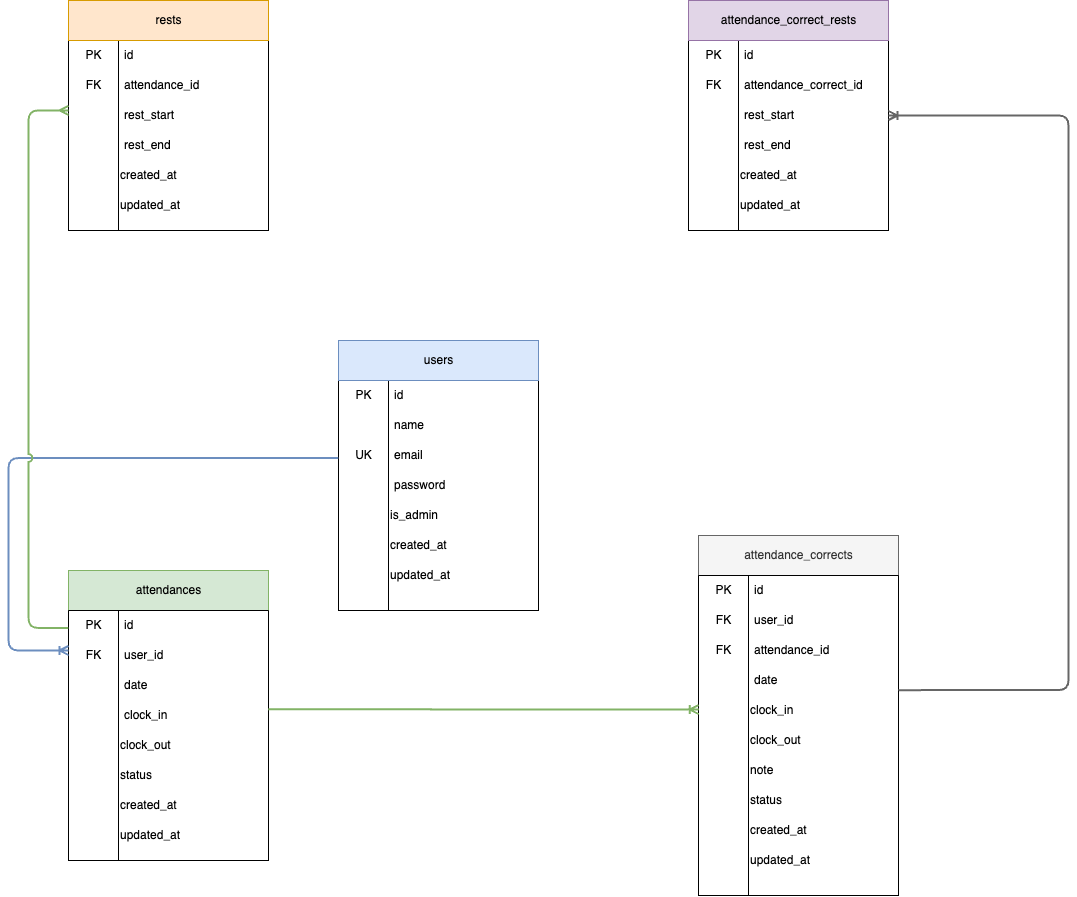

The diagram above was exported from draw.io. Its source (the exported page's mxGraphModel, read from the mxfile embedded in the PNG):
<mxGraphModel dx="593" dy="618" grid="1" gridSize="10" guides="1" tooltips="1" connect="1" arrows="1" fold="1" page="1" pageScale="1" pageWidth="1169" pageHeight="1654" background="#FFFFFF" math="0" shadow="0">
  <root>
    <mxCell id="0" />
    <mxCell id="1" parent="0" />
    <mxCell id="2" value="" style="group;swimlaneLine=1;" parent="1" vertex="1" connectable="0">
      <mxGeometry x="350" y="370" width="200" height="270" as="geometry" />
    </mxCell>
    <mxCell id="11" value="" style="endArrow=none;entryX=0.25;entryY=0;entryDx=0;entryDy=0;exitX=0.25;exitY=1;exitDx=0;exitDy=0;html=1;movable=1;resizable=1;rotatable=1;deletable=1;editable=1;connectable=1;swimlaneLine=1;" parent="2" source="3" target="3" edge="1">
      <mxGeometry width="50" height="50" relative="1" as="geometry">
        <mxPoint x="80" y="340" as="sourcePoint" />
        <mxPoint x="130" y="290" as="targetPoint" />
      </mxGeometry>
    </mxCell>
    <mxCell id="3" value="" style="swimlane;startSize=0;labelBorderColor=none;html=1;movable=1;resizable=1;rotatable=1;deletable=1;editable=1;connectable=1;swimlaneLine=1;align=left;fontStyle=0" parent="2" vertex="1">
      <mxGeometry y="40" width="200" height="230" as="geometry" />
    </mxCell>
    <mxCell id="4" value="id" style="text;strokeColor=none;fillColor=none;align=left;verticalAlign=middle;spacingLeft=4;spacingRight=4;overflow=hidden;points=[[0,0.5],[1,0.5]];portConstraint=eastwest;rotatable=1;labelBorderColor=none;html=1;movable=1;resizable=1;deletable=1;editable=1;connectable=1;swimlaneLine=1;" parent="3" vertex="1">
      <mxGeometry x="50" width="150" height="30" as="geometry" />
    </mxCell>
    <mxCell id="5" value="PK" style="text;align=center;verticalAlign=middle;resizable=1;points=[];autosize=1;strokeColor=none;fillColor=none;html=1;movable=1;rotatable=1;deletable=1;editable=1;connectable=1;labelBorderColor=none;swimlaneLine=1;" parent="3" vertex="1">
      <mxGeometry x="5" width="40" height="30" as="geometry" />
    </mxCell>
    <mxCell id="6" value="name" style="text;strokeColor=none;fillColor=none;align=left;verticalAlign=middle;spacingLeft=4;spacingRight=4;overflow=hidden;points=[[0,0.5],[1,0.5]];portConstraint=eastwest;rotatable=1;labelBorderColor=none;html=1;movable=1;resizable=1;deletable=1;editable=1;connectable=1;swimlaneLine=1;" parent="3" vertex="1">
      <mxGeometry x="50" y="30" width="150" height="30" as="geometry" />
    </mxCell>
    <mxCell id="7" value="email" style="text;strokeColor=none;fillColor=none;align=left;verticalAlign=middle;spacingLeft=4;spacingRight=4;overflow=hidden;points=[[0,0.5],[1,0.5]];portConstraint=eastwest;rotatable=1;labelBorderColor=none;html=1;movable=1;resizable=1;deletable=1;editable=1;connectable=1;swimlaneLine=1;" parent="3" vertex="1">
      <mxGeometry x="50" y="60" width="150" height="30" as="geometry" />
    </mxCell>
    <mxCell id="8" value="password" style="text;strokeColor=none;fillColor=none;align=left;verticalAlign=middle;spacingLeft=4;spacingRight=4;overflow=hidden;points=[[0,0.5],[1,0.5]];portConstraint=eastwest;rotatable=1;labelBorderColor=none;html=1;movable=1;resizable=1;deletable=1;editable=1;connectable=1;swimlaneLine=1;" parent="3" vertex="1">
      <mxGeometry x="50" y="90" width="150" height="30" as="geometry" />
    </mxCell>
    <mxCell id="10" value="UK" style="text;align=center;verticalAlign=middle;resizable=1;points=[];autosize=1;strokeColor=none;fillColor=none;html=1;movable=1;rotatable=1;deletable=1;editable=1;connectable=1;labelBorderColor=none;swimlaneLine=1;" parent="3" vertex="1">
      <mxGeometry x="5" y="60" width="40" height="30" as="geometry" />
    </mxCell>
    <mxCell id="27" value="is_admin" style="text;html=1;align=left;verticalAlign=middle;rounded=0;" parent="3" vertex="1">
      <mxGeometry x="50" y="120" width="150" height="30" as="geometry" />
    </mxCell>
    <mxCell id="28" value="created_at" style="text;html=1;align=left;verticalAlign=middle;whiteSpace=wrap;rounded=0;" parent="3" vertex="1">
      <mxGeometry x="50" y="150" width="150" height="30" as="geometry" />
    </mxCell>
    <mxCell id="29" value="updated_at" style="text;html=1;align=left;verticalAlign=middle;whiteSpace=wrap;rounded=0;" parent="3" vertex="1">
      <mxGeometry x="50" y="180" width="150" height="30" as="geometry" />
    </mxCell>
    <mxCell id="12" value="users" style="rounded=0;labelBorderColor=none;html=1;movable=1;resizable=1;rotatable=1;deletable=1;editable=1;connectable=1;swimlaneLine=1;fillColor=#dae8fc;strokeColor=#6c8ebf;" parent="2" vertex="1">
      <mxGeometry width="200" height="40" as="geometry" />
    </mxCell>
    <mxCell id="30" value="" style="group" parent="1" vertex="1" connectable="0">
      <mxGeometry x="80" y="600" width="200" height="290" as="geometry" />
    </mxCell>
    <mxCell id="39" value="" style="endArrow=none;entryX=0.25;entryY=0;entryDx=0;entryDy=0;exitX=0.25;exitY=1;exitDx=0;exitDy=0;html=1;movable=1;resizable=1;rotatable=1;deletable=1;editable=1;connectable=1;" parent="30" source="31" target="31" edge="1">
      <mxGeometry width="50" height="50" relative="1" as="geometry">
        <mxPoint x="80" y="340" as="sourcePoint" />
        <mxPoint x="130" y="290" as="targetPoint" />
      </mxGeometry>
    </mxCell>
    <mxCell id="40" value="attendances" style="rounded=0;labelBorderColor=none;html=1;movable=1;resizable=1;rotatable=1;deletable=1;editable=1;connectable=1;fillColor=#d5e8d4;strokeColor=#82b366;" parent="30" vertex="1">
      <mxGeometry width="200" height="40" as="geometry" />
    </mxCell>
    <mxCell id="31" value="" style="swimlane;startSize=0;labelBorderColor=none;html=1;movable=1;resizable=1;rotatable=1;deletable=1;editable=1;connectable=1;strokeColor=default;fillColor=#FFFFFF;" parent="30" vertex="1">
      <mxGeometry y="40" width="200" height="250" as="geometry" />
    </mxCell>
    <mxCell id="32" value="id" style="text;strokeColor=none;fillColor=none;align=left;verticalAlign=middle;spacingLeft=4;spacingRight=4;overflow=hidden;points=[[0,0.5],[1,0.5]];portConstraint=eastwest;rotatable=1;labelBorderColor=none;html=1;movable=1;resizable=1;deletable=1;editable=1;connectable=1;" parent="31" vertex="1">
      <mxGeometry x="50" width="150" height="30" as="geometry" />
    </mxCell>
    <mxCell id="33" value="PK" style="text;align=center;verticalAlign=middle;resizable=1;points=[];autosize=1;strokeColor=none;fillColor=none;html=1;movable=1;rotatable=1;deletable=1;editable=1;connectable=1;labelBorderColor=none;" parent="31" vertex="1">
      <mxGeometry x="5" width="40" height="30" as="geometry" />
    </mxCell>
    <mxCell id="34" value="user_id" style="text;strokeColor=none;fillColor=none;align=left;verticalAlign=middle;spacingLeft=4;spacingRight=4;overflow=hidden;points=[[0,0.5],[1,0.5]];portConstraint=eastwest;rotatable=1;labelBorderColor=none;html=1;movable=1;resizable=1;deletable=1;editable=1;connectable=1;" parent="31" vertex="1">
      <mxGeometry x="50" y="30" width="150" height="30" as="geometry" />
    </mxCell>
    <mxCell id="35" value="date" style="text;strokeColor=none;fillColor=none;align=left;verticalAlign=middle;spacingLeft=4;spacingRight=4;overflow=hidden;points=[[0,0.5],[1,0.5]];portConstraint=eastwest;rotatable=1;labelBorderColor=none;html=1;movable=1;resizable=1;deletable=1;editable=1;connectable=1;" parent="31" vertex="1">
      <mxGeometry x="50" y="60" width="150" height="30" as="geometry" />
    </mxCell>
    <mxCell id="36" value="clock_in" style="text;strokeColor=none;fillColor=none;align=left;verticalAlign=middle;spacingLeft=4;spacingRight=4;overflow=hidden;points=[[0,0.5],[1,0.5]];portConstraint=eastwest;rotatable=1;labelBorderColor=none;html=1;movable=1;resizable=1;deletable=1;editable=1;connectable=1;" parent="31" vertex="1">
      <mxGeometry x="50" y="90" width="150" height="30" as="geometry" />
    </mxCell>
    <mxCell id="37" value="FK" style="text;align=center;verticalAlign=middle;resizable=1;points=[];autosize=1;strokeColor=none;fillColor=none;html=1;movable=1;rotatable=1;deletable=1;editable=1;connectable=1;labelBorderColor=none;" parent="31" vertex="1">
      <mxGeometry x="5" y="30" width="40" height="30" as="geometry" />
    </mxCell>
    <mxCell id="42" value="clock_out" style="text;html=1;align=left;verticalAlign=middle;rounded=0;" parent="31" vertex="1">
      <mxGeometry x="50" y="120" width="150" height="30" as="geometry" />
    </mxCell>
    <mxCell id="44" value="status" style="text;html=1;align=left;verticalAlign=middle;whiteSpace=wrap;rounded=0;" parent="31" vertex="1">
      <mxGeometry x="50" y="150" width="150" height="30" as="geometry" />
    </mxCell>
    <mxCell id="45" value="created_at" style="text;html=1;align=left;verticalAlign=middle;whiteSpace=wrap;rounded=0;" parent="31" vertex="1">
      <mxGeometry x="50" y="180" width="150" height="30" as="geometry" />
    </mxCell>
    <mxCell id="46" value="updated_at" style="text;html=1;align=left;verticalAlign=middle;whiteSpace=wrap;rounded=0;" parent="31" vertex="1">
      <mxGeometry x="50" y="210" width="150" height="30" as="geometry" />
    </mxCell>
    <mxCell id="47" value="" style="group" parent="1" vertex="1" connectable="0">
      <mxGeometry x="80" y="30" width="200" height="290" as="geometry" />
    </mxCell>
    <mxCell id="48" value="" style="swimlane;startSize=0;labelBorderColor=none;html=1;movable=1;resizable=1;rotatable=1;deletable=1;editable=1;connectable=1;" parent="47" vertex="1">
      <mxGeometry y="40" width="200" height="190" as="geometry" />
    </mxCell>
    <mxCell id="49" value="id" style="text;strokeColor=none;fillColor=none;align=left;verticalAlign=middle;spacingLeft=4;spacingRight=4;overflow=hidden;points=[[0,0.5],[1,0.5]];portConstraint=eastwest;rotatable=1;labelBorderColor=none;html=1;movable=1;resizable=1;deletable=1;editable=1;connectable=1;" parent="48" vertex="1">
      <mxGeometry x="50" width="150" height="30" as="geometry" />
    </mxCell>
    <mxCell id="50" value="PK" style="text;align=center;verticalAlign=middle;resizable=1;points=[];autosize=1;strokeColor=none;fillColor=none;html=1;movable=1;rotatable=1;deletable=1;editable=1;connectable=1;labelBorderColor=none;" parent="48" vertex="1">
      <mxGeometry x="5" width="40" height="30" as="geometry" />
    </mxCell>
    <mxCell id="51" value="attendance_id" style="text;strokeColor=none;fillColor=none;align=left;verticalAlign=middle;spacingLeft=4;spacingRight=4;overflow=hidden;points=[[0,0.5],[1,0.5]];portConstraint=eastwest;rotatable=1;labelBorderColor=none;html=1;movable=1;resizable=1;deletable=1;editable=1;connectable=1;" parent="48" vertex="1">
      <mxGeometry x="50" y="30" width="150" height="30" as="geometry" />
    </mxCell>
    <mxCell id="52" value="rest_start" style="text;strokeColor=none;fillColor=none;align=left;verticalAlign=middle;spacingLeft=4;spacingRight=4;overflow=hidden;points=[[0,0.5],[1,0.5]];portConstraint=eastwest;rotatable=1;labelBorderColor=none;html=1;movable=1;resizable=1;deletable=1;editable=1;connectable=1;" parent="48" vertex="1">
      <mxGeometry x="50" y="60" width="150" height="30" as="geometry" />
    </mxCell>
    <mxCell id="53" value="rest_end" style="text;strokeColor=none;fillColor=none;align=left;verticalAlign=middle;spacingLeft=4;spacingRight=4;overflow=hidden;points=[[0,0.5],[1,0.5]];portConstraint=eastwest;rotatable=1;labelBorderColor=none;html=1;movable=1;resizable=1;deletable=1;editable=1;connectable=1;" parent="48" vertex="1">
      <mxGeometry x="50" y="90" width="150" height="30" as="geometry" />
    </mxCell>
    <mxCell id="54" value="FK" style="text;align=center;verticalAlign=middle;resizable=1;points=[];autosize=1;strokeColor=none;fillColor=none;html=1;movable=1;rotatable=1;deletable=1;editable=1;connectable=1;labelBorderColor=none;" parent="48" vertex="1">
      <mxGeometry x="5" y="30" width="40" height="30" as="geometry" />
    </mxCell>
    <mxCell id="58" value="created_at" style="text;html=1;align=left;verticalAlign=middle;whiteSpace=wrap;rounded=0;" parent="48" vertex="1">
      <mxGeometry x="50" y="120" width="150" height="30" as="geometry" />
    </mxCell>
    <mxCell id="59" value="updated_at" style="text;html=1;align=left;verticalAlign=middle;whiteSpace=wrap;rounded=0;" parent="48" vertex="1">
      <mxGeometry x="50" y="150" width="150" height="30" as="geometry" />
    </mxCell>
    <mxCell id="56" value="" style="endArrow=none;entryX=0.25;entryY=0;entryDx=0;entryDy=0;exitX=0.25;exitY=1;exitDx=0;exitDy=0;html=1;movable=1;resizable=1;rotatable=1;deletable=1;editable=1;connectable=1;" parent="47" source="48" target="48" edge="1">
      <mxGeometry width="50" height="50" relative="1" as="geometry">
        <mxPoint x="80" y="340" as="sourcePoint" />
        <mxPoint x="130" y="290" as="targetPoint" />
      </mxGeometry>
    </mxCell>
    <mxCell id="57" value="rests" style="rounded=0;labelBorderColor=none;html=1;movable=1;resizable=1;rotatable=1;deletable=1;editable=1;connectable=1;fillColor=#ffe6cc;strokeColor=#d79b00;" parent="47" vertex="1">
      <mxGeometry width="200" height="40" as="geometry" />
    </mxCell>
    <mxCell id="60" value="" style="group" parent="1" vertex="1" connectable="0">
      <mxGeometry x="710" y="565" width="200" height="360" as="geometry" />
    </mxCell>
    <mxCell id="69" value="" style="endArrow=none;entryX=0.25;entryY=0;entryDx=0;entryDy=0;exitX=0.25;exitY=1;exitDx=0;exitDy=0;html=1;movable=1;resizable=1;rotatable=1;deletable=1;editable=1;connectable=1;" parent="60" source="61" target="61" edge="1">
      <mxGeometry width="50" height="50" relative="1" as="geometry">
        <mxPoint x="80" y="340" as="sourcePoint" />
        <mxPoint x="130" y="290" as="targetPoint" />
      </mxGeometry>
    </mxCell>
    <mxCell id="70" value="attendance_corrects" style="rounded=0;labelBorderColor=none;html=1;movable=1;resizable=1;rotatable=1;deletable=1;editable=1;connectable=1;fillColor=#f5f5f5;fontColor=#333333;strokeColor=#666666;" parent="60" vertex="1">
      <mxGeometry width="200" height="40" as="geometry" />
    </mxCell>
    <mxCell id="61" value="" style="swimlane;startSize=0;labelBorderColor=none;html=1;movable=1;resizable=1;rotatable=1;deletable=1;editable=1;connectable=1;" parent="60" vertex="1">
      <mxGeometry y="40" width="200" height="320" as="geometry" />
    </mxCell>
    <mxCell id="62" value="id" style="text;strokeColor=none;fillColor=none;align=left;verticalAlign=middle;spacingLeft=4;spacingRight=4;overflow=hidden;points=[[0,0.5],[1,0.5]];portConstraint=eastwest;rotatable=1;labelBorderColor=none;html=1;movable=1;resizable=1;deletable=1;editable=1;connectable=1;" parent="61" vertex="1">
      <mxGeometry x="50" width="150" height="30" as="geometry" />
    </mxCell>
    <mxCell id="63" value="PK" style="text;align=center;verticalAlign=middle;resizable=1;points=[];autosize=1;strokeColor=none;fillColor=none;html=1;movable=1;rotatable=1;deletable=1;editable=1;connectable=1;labelBorderColor=none;" parent="61" vertex="1">
      <mxGeometry x="5" width="40" height="30" as="geometry" />
    </mxCell>
    <mxCell id="64" value="user_id" style="text;strokeColor=none;fillColor=none;align=left;verticalAlign=middle;spacingLeft=4;spacingRight=4;overflow=hidden;points=[[0,0.5],[1,0.5]];portConstraint=eastwest;rotatable=1;labelBorderColor=none;html=1;movable=1;resizable=1;deletable=1;editable=1;connectable=1;" parent="61" vertex="1">
      <mxGeometry x="50" y="30" width="150" height="30" as="geometry" />
    </mxCell>
    <mxCell id="65" value="attendance_id" style="text;strokeColor=none;fillColor=none;align=left;verticalAlign=middle;spacingLeft=4;spacingRight=4;overflow=hidden;points=[[0,0.5],[1,0.5]];portConstraint=eastwest;rotatable=1;labelBorderColor=none;html=1;movable=1;resizable=1;deletable=1;editable=1;connectable=1;" parent="61" vertex="1">
      <mxGeometry x="50" y="60" width="150" height="30" as="geometry" />
    </mxCell>
    <mxCell id="66" value="date" style="text;strokeColor=none;fillColor=none;align=left;verticalAlign=middle;spacingLeft=4;spacingRight=4;overflow=hidden;points=[[0,0.5],[1,0.5]];portConstraint=eastwest;rotatable=1;labelBorderColor=none;html=1;movable=1;resizable=1;deletable=1;editable=1;connectable=1;" parent="61" vertex="1">
      <mxGeometry x="50" y="90" width="150" height="30" as="geometry" />
    </mxCell>
    <mxCell id="67" value="FK" style="text;align=center;verticalAlign=middle;resizable=1;points=[];autosize=1;strokeColor=none;fillColor=none;html=1;movable=1;rotatable=1;deletable=1;editable=1;connectable=1;labelBorderColor=none;" parent="61" vertex="1">
      <mxGeometry x="5" y="30" width="40" height="30" as="geometry" />
    </mxCell>
    <mxCell id="68" value="FK" style="text;align=center;verticalAlign=middle;resizable=1;points=[];autosize=1;strokeColor=none;fillColor=none;html=1;movable=1;rotatable=1;deletable=1;editable=1;connectable=1;labelBorderColor=none;" parent="61" vertex="1">
      <mxGeometry x="5" y="60" width="40" height="30" as="geometry" />
    </mxCell>
    <mxCell id="72" value="clock_in" style="text;html=1;align=left;verticalAlign=middle;whiteSpace=wrap;rounded=0;" parent="61" vertex="1">
      <mxGeometry x="50" y="120" width="150" height="30" as="geometry" />
    </mxCell>
    <mxCell id="74" value="clock_out" style="text;html=1;align=left;verticalAlign=middle;whiteSpace=wrap;rounded=0;" parent="61" vertex="1">
      <mxGeometry x="50" y="150" width="150" height="30" as="geometry" />
    </mxCell>
    <mxCell id="75" value="note" style="text;html=1;align=left;verticalAlign=middle;whiteSpace=wrap;rounded=0;" parent="61" vertex="1">
      <mxGeometry x="50" y="180" width="150" height="30" as="geometry" />
    </mxCell>
    <mxCell id="76" value="status" style="text;html=1;align=left;verticalAlign=middle;whiteSpace=wrap;rounded=0;" parent="61" vertex="1">
      <mxGeometry x="50" y="210" width="150" height="30" as="geometry" />
    </mxCell>
    <mxCell id="77" value="created_at" style="text;html=1;align=left;verticalAlign=middle;whiteSpace=wrap;rounded=0;" parent="61" vertex="1">
      <mxGeometry x="50" y="240" width="150" height="30" as="geometry" />
    </mxCell>
    <mxCell id="78" value="updated_at" style="text;html=1;align=left;verticalAlign=middle;whiteSpace=wrap;rounded=0;" parent="61" vertex="1">
      <mxGeometry x="50" y="270" width="150" height="30" as="geometry" />
    </mxCell>
    <mxCell id="79" value="" style="group" parent="1" vertex="1" connectable="0">
      <mxGeometry x="700" y="30" width="200" height="260" as="geometry" />
    </mxCell>
    <mxCell id="80" value="" style="swimlane;startSize=0;labelBorderColor=none;html=1;movable=1;resizable=1;rotatable=1;deletable=1;editable=1;connectable=1;" parent="79" vertex="1">
      <mxGeometry y="40" width="200" height="190" as="geometry" />
    </mxCell>
    <mxCell id="81" value="id" style="text;strokeColor=none;fillColor=none;align=left;verticalAlign=middle;spacingLeft=4;spacingRight=4;overflow=hidden;points=[[0,0.5],[1,0.5]];portConstraint=eastwest;rotatable=1;labelBorderColor=none;html=1;movable=1;resizable=1;deletable=1;editable=1;connectable=1;" parent="80" vertex="1">
      <mxGeometry x="50" width="150" height="30" as="geometry" />
    </mxCell>
    <mxCell id="82" value="PK" style="text;align=center;verticalAlign=middle;resizable=1;points=[];autosize=1;strokeColor=none;fillColor=none;html=1;movable=1;rotatable=1;deletable=1;editable=1;connectable=1;labelBorderColor=none;" parent="80" vertex="1">
      <mxGeometry x="5" width="40" height="30" as="geometry" />
    </mxCell>
    <mxCell id="83" value="attendance_correct_id" style="text;strokeColor=none;fillColor=none;align=left;verticalAlign=middle;spacingLeft=4;spacingRight=4;overflow=hidden;points=[[0,0.5],[1,0.5]];portConstraint=eastwest;rotatable=1;labelBorderColor=none;html=1;movable=1;resizable=1;deletable=1;editable=1;connectable=1;" parent="80" vertex="1">
      <mxGeometry x="50" y="30" width="150" height="30" as="geometry" />
    </mxCell>
    <mxCell id="84" value="rest_start" style="text;strokeColor=none;fillColor=none;align=left;verticalAlign=middle;spacingLeft=4;spacingRight=4;overflow=hidden;points=[[0,0.5],[1,0.5]];portConstraint=eastwest;rotatable=1;labelBorderColor=none;html=1;movable=1;resizable=1;deletable=1;editable=1;connectable=1;" parent="80" vertex="1">
      <mxGeometry x="50" y="60" width="150" height="30" as="geometry" />
    </mxCell>
    <mxCell id="85" value="rest_end" style="text;strokeColor=none;fillColor=none;align=left;verticalAlign=middle;spacingLeft=4;spacingRight=4;overflow=hidden;points=[[0,0.5],[1,0.5]];portConstraint=eastwest;rotatable=1;labelBorderColor=none;html=1;movable=1;resizable=1;deletable=1;editable=1;connectable=1;" parent="80" vertex="1">
      <mxGeometry x="50" y="90" width="150" height="30" as="geometry" />
    </mxCell>
    <mxCell id="86" value="FK" style="text;align=center;verticalAlign=middle;resizable=1;points=[];autosize=1;strokeColor=none;fillColor=none;html=1;movable=1;rotatable=1;deletable=1;editable=1;connectable=1;labelBorderColor=none;" parent="80" vertex="1">
      <mxGeometry x="5" y="30" width="40" height="30" as="geometry" />
    </mxCell>
    <mxCell id="90" value="created_at" style="text;html=1;align=left;verticalAlign=middle;whiteSpace=wrap;rounded=0;" parent="80" vertex="1">
      <mxGeometry x="50" y="120" width="150" height="30" as="geometry" />
    </mxCell>
    <mxCell id="91" value="updated_at" style="text;html=1;align=left;verticalAlign=middle;whiteSpace=wrap;rounded=0;" parent="80" vertex="1">
      <mxGeometry x="50" y="150" width="150" height="30" as="geometry" />
    </mxCell>
    <mxCell id="88" value="" style="endArrow=none;entryX=0.25;entryY=0;entryDx=0;entryDy=0;exitX=0.25;exitY=1;exitDx=0;exitDy=0;html=1;movable=1;resizable=1;rotatable=1;deletable=1;editable=1;connectable=1;" parent="79" source="80" target="80" edge="1">
      <mxGeometry width="50" height="50" relative="1" as="geometry">
        <mxPoint x="80" y="340" as="sourcePoint" />
        <mxPoint x="130" y="290" as="targetPoint" />
      </mxGeometry>
    </mxCell>
    <mxCell id="89" value="attendance_correct_rests" style="rounded=0;labelBorderColor=none;html=1;movable=1;resizable=1;rotatable=1;deletable=1;editable=1;connectable=1;fillColor=#e1d5e7;strokeColor=#9673a6;" parent="79" vertex="1">
      <mxGeometry width="200" height="40" as="geometry" />
    </mxCell>
    <mxCell id="93" value="" style="fontSize=12;html=1;endArrow=ERoneToMany;targetPerimeterSpacing=0;strokeColor=#6c8ebf;exitX=-0.001;exitY=0.337;exitDx=0;exitDy=0;exitPerimeter=0;edgeStyle=orthogonalEdgeStyle;elbow=vertical;strokeWidth=2;fillColor=#dae8fc;" parent="1" source="3" edge="1">
      <mxGeometry width="100" height="100" relative="1" as="geometry">
        <mxPoint x="160" y="490" as="sourcePoint" />
        <mxPoint x="80" y="680" as="targetPoint" />
        <Array as="points">
          <mxPoint x="20" y="488" />
          <mxPoint x="20" y="680" />
          <mxPoint x="78" y="680" />
        </Array>
      </mxGeometry>
    </mxCell>
    <mxCell id="94" value="" style="edgeStyle=orthogonalEdgeStyle;fontSize=12;html=1;endArrow=ERmany;entryX=0;entryY=0.368;entryDx=0;entryDy=0;entryPerimeter=0;exitX=-0.001;exitY=0.07;exitDx=0;exitDy=0;exitPerimeter=0;jumpStyle=arc;strokeWidth=2;fillColor=#d5e8d4;strokeColor=#82b366;" parent="1" source="31" target="48" edge="1">
      <mxGeometry width="100" height="100" relative="1" as="geometry">
        <mxPoint x="40" y="640" as="sourcePoint" />
        <mxPoint x="30" y="140" as="targetPoint" />
        <Array as="points">
          <mxPoint x="40" y="658" />
          <mxPoint x="40" y="140" />
        </Array>
      </mxGeometry>
    </mxCell>
    <mxCell id="95" value="" style="fontSize=12;html=1;endArrow=ERoneToMany;exitX=0.999;exitY=0.395;exitDx=0;exitDy=0;exitPerimeter=0;strokeWidth=2;fillColor=#d5e8d4;strokeColor=#82b366;entryX=0.001;entryY=0.419;entryDx=0;entryDy=0;entryPerimeter=0;" parent="1" source="31" target="61" edge="1">
      <mxGeometry width="100" height="100" relative="1" as="geometry">
        <mxPoint x="350" y="880" as="sourcePoint" />
        <mxPoint x="580" y="760" as="targetPoint" />
      </mxGeometry>
    </mxCell>
    <mxCell id="96" value="" style="edgeStyle=orthogonalEdgeStyle;fontSize=12;html=1;endArrow=ERoneToMany;entryX=1;entryY=0.5;entryDx=0;entryDy=0;exitX=1;exitY=0.821;exitDx=0;exitDy=0;exitPerimeter=0;strokeWidth=2;fillColor=#f5f5f5;strokeColor=#666666;" parent="1" source="66" target="84" edge="1">
      <mxGeometry width="100" height="100" relative="1" as="geometry">
        <mxPoint x="930" y="720" as="sourcePoint" />
        <mxPoint x="1090" y="440" as="targetPoint" />
        <Array as="points">
          <mxPoint x="1080" y="720" />
          <mxPoint x="1080" y="145" />
        </Array>
      </mxGeometry>
    </mxCell>
  </root>
</mxGraphModel>